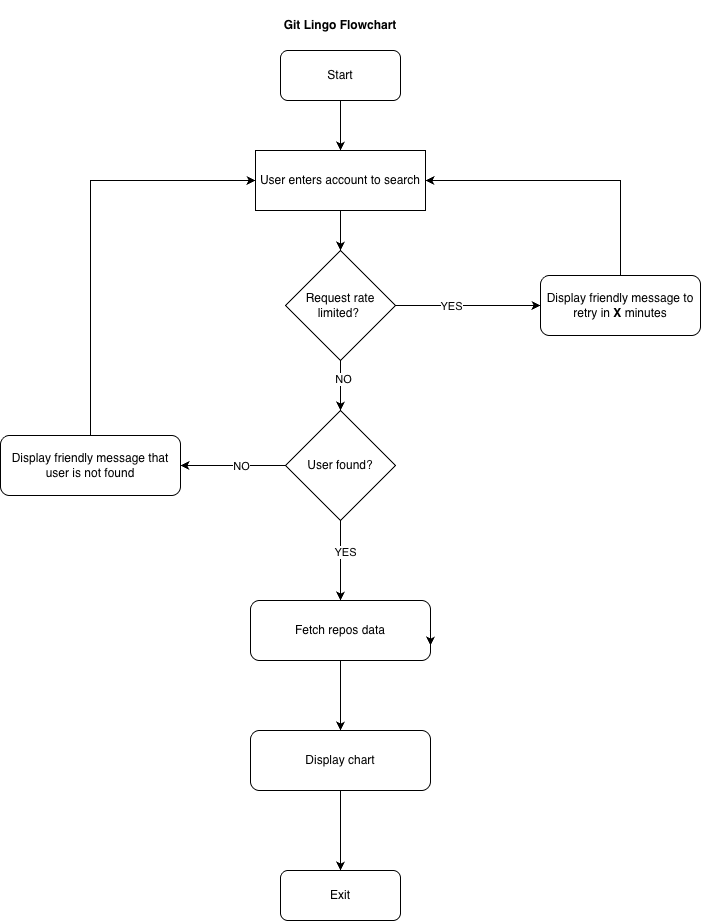

The diagram above was exported from draw.io. Its source (the exported page's mxGraphModel, read from the mxfile embedded in the PNG):
<mxGraphModel dx="1199" dy="771" grid="1" gridSize="10" guides="1" tooltips="1" connect="1" arrows="1" fold="1" page="1" pageScale="1" pageWidth="850" pageHeight="1100" math="0" shadow="0">
  <root>
    <mxCell id="0" />
    <mxCell id="1" parent="0" />
    <mxCell id="1vCNpnYWRTh2RzRUXzvM-1" parent="1" style="text;html=1;whiteSpace=wrap;strokeColor=none;fillColor=none;align=center;verticalAlign=middle;rounded=0;fontStyle=1" value="Git Lingo Flowchart" vertex="1">
      <mxGeometry height="50" width="180" x="320" y="20" as="geometry" />
    </mxCell>
    <mxCell id="1vCNpnYWRTh2RzRUXzvM-7" edge="1" parent="1" source="1vCNpnYWRTh2RzRUXzvM-2" style="edgeStyle=orthogonalEdgeStyle;rounded=0;orthogonalLoop=1;jettySize=auto;html=1;entryX=0.5;entryY=0;entryDx=0;entryDy=0;" target="1vCNpnYWRTh2RzRUXzvM-3">
      <mxGeometry relative="1" as="geometry" />
    </mxCell>
    <mxCell id="1vCNpnYWRTh2RzRUXzvM-2" parent="1" style="rounded=1;whiteSpace=wrap;html=1;" value="Start" vertex="1">
      <mxGeometry height="50" width="120" x="350" y="70" as="geometry" />
    </mxCell>
    <mxCell id="1vCNpnYWRTh2RzRUXzvM-8" edge="1" parent="1" source="1vCNpnYWRTh2RzRUXzvM-3" style="edgeStyle=orthogonalEdgeStyle;rounded=0;orthogonalLoop=1;jettySize=auto;html=1;entryX=0.5;entryY=0;entryDx=0;entryDy=0;" target="1vCNpnYWRTh2RzRUXzvM-4">
      <mxGeometry relative="1" as="geometry" />
    </mxCell>
    <mxCell id="1vCNpnYWRTh2RzRUXzvM-3" parent="1" style="rounded=0;whiteSpace=wrap;html=1;" value="User enters account to search" vertex="1">
      <mxGeometry height="60" width="170" x="325" y="170" as="geometry" />
    </mxCell>
    <mxCell id="1vCNpnYWRTh2RzRUXzvM-9" edge="1" parent="1" source="1vCNpnYWRTh2RzRUXzvM-4" style="edgeStyle=orthogonalEdgeStyle;rounded=0;orthogonalLoop=1;jettySize=auto;html=1;entryX=0;entryY=0.5;entryDx=0;entryDy=0;" target="1vCNpnYWRTh2RzRUXzvM-6">
      <mxGeometry relative="1" as="geometry" />
    </mxCell>
    <mxCell id="1vCNpnYWRTh2RzRUXzvM-10" connectable="0" parent="1vCNpnYWRTh2RzRUXzvM-9" style="edgeLabel;html=1;align=center;verticalAlign=middle;resizable=0;points=[];" value="YES" vertex="1">
      <mxGeometry relative="1" x="-0.2276" y="-4" as="geometry">
        <mxPoint y="-4" as="offset" />
      </mxGeometry>
    </mxCell>
    <mxCell id="1vCNpnYWRTh2RzRUXzvM-13" edge="1" parent="1" source="1vCNpnYWRTh2RzRUXzvM-4" style="edgeStyle=orthogonalEdgeStyle;rounded=0;orthogonalLoop=1;jettySize=auto;html=1;entryX=0.5;entryY=0;entryDx=0;entryDy=0;" target="1vCNpnYWRTh2RzRUXzvM-12">
      <mxGeometry relative="1" as="geometry" />
    </mxCell>
    <mxCell id="1vCNpnYWRTh2RzRUXzvM-14" connectable="0" parent="1vCNpnYWRTh2RzRUXzvM-13" style="edgeLabel;html=1;align=center;verticalAlign=middle;resizable=0;points=[];" value="NO" vertex="1">
      <mxGeometry relative="1" x="-0.24" y="2" as="geometry">
        <mxPoint as="offset" />
      </mxGeometry>
    </mxCell>
    <mxCell id="1vCNpnYWRTh2RzRUXzvM-4" parent="1" style="rhombus;whiteSpace=wrap;html=1;" value="Request rate limited?&amp;nbsp;" vertex="1">
      <mxGeometry height="110" width="110" x="355" y="270" as="geometry" />
    </mxCell>
    <mxCell id="1vCNpnYWRTh2RzRUXzvM-5" parent="1" style="rounded=1;whiteSpace=wrap;html=1;" value="Exit" vertex="1">
      <mxGeometry height="50" width="120" x="350" y="890" as="geometry" />
    </mxCell>
    <mxCell id="1vCNpnYWRTh2RzRUXzvM-29" edge="1" parent="1" source="1vCNpnYWRTh2RzRUXzvM-6" style="edgeStyle=orthogonalEdgeStyle;rounded=0;orthogonalLoop=1;jettySize=auto;html=1;entryX=1;entryY=0.5;entryDx=0;entryDy=0;" target="1vCNpnYWRTh2RzRUXzvM-3">
      <mxGeometry relative="1" as="geometry">
        <Array as="points">
          <mxPoint x="690" y="200" />
        </Array>
      </mxGeometry>
    </mxCell>
    <mxCell id="1vCNpnYWRTh2RzRUXzvM-6" parent="1" style="rounded=1;whiteSpace=wrap;html=1;" value="Display friendly message to retry in &lt;b&gt;X &lt;/b&gt;minutes" vertex="1">
      <mxGeometry height="60" width="160" x="610" y="295" as="geometry" />
    </mxCell>
    <mxCell id="1vCNpnYWRTh2RzRUXzvM-16" edge="1" parent="1" source="1vCNpnYWRTh2RzRUXzvM-12" style="edgeStyle=orthogonalEdgeStyle;rounded=0;orthogonalLoop=1;jettySize=auto;html=1;entryX=1;entryY=0.5;entryDx=0;entryDy=0;" target="1vCNpnYWRTh2RzRUXzvM-15">
      <mxGeometry relative="1" as="geometry" />
    </mxCell>
    <mxCell id="1vCNpnYWRTh2RzRUXzvM-17" connectable="0" parent="1vCNpnYWRTh2RzRUXzvM-16" style="edgeLabel;html=1;align=center;verticalAlign=middle;resizable=0;points=[];" value="NO" vertex="1">
      <mxGeometry relative="1" x="-0.1429" y="4" as="geometry">
        <mxPoint y="-4" as="offset" />
      </mxGeometry>
    </mxCell>
    <mxCell id="1vCNpnYWRTh2RzRUXzvM-22" edge="1" parent="1" source="1vCNpnYWRTh2RzRUXzvM-12" style="edgeStyle=orthogonalEdgeStyle;rounded=0;orthogonalLoop=1;jettySize=auto;html=1;entryX=0.5;entryY=0;entryDx=0;entryDy=0;" target="1vCNpnYWRTh2RzRUXzvM-20">
      <mxGeometry relative="1" as="geometry" />
    </mxCell>
    <mxCell id="1vCNpnYWRTh2RzRUXzvM-23" connectable="0" parent="1vCNpnYWRTh2RzRUXzvM-22" style="edgeLabel;html=1;align=center;verticalAlign=middle;resizable=0;points=[];" value="YES" vertex="1">
      <mxGeometry relative="1" x="-0.2" y="4" as="geometry">
        <mxPoint as="offset" />
      </mxGeometry>
    </mxCell>
    <mxCell id="1vCNpnYWRTh2RzRUXzvM-12" parent="1" style="rhombus;whiteSpace=wrap;html=1;" value="User found?" vertex="1">
      <mxGeometry height="110" width="110" x="355" y="430" as="geometry" />
    </mxCell>
    <mxCell id="1vCNpnYWRTh2RzRUXzvM-30" edge="1" parent="1" source="1vCNpnYWRTh2RzRUXzvM-15" style="edgeStyle=orthogonalEdgeStyle;rounded=0;orthogonalLoop=1;jettySize=auto;html=1;entryX=0;entryY=0.5;entryDx=0;entryDy=0;" target="1vCNpnYWRTh2RzRUXzvM-3">
      <mxGeometry relative="1" as="geometry">
        <Array as="points">
          <mxPoint x="160" y="200" />
        </Array>
      </mxGeometry>
    </mxCell>
    <mxCell id="1vCNpnYWRTh2RzRUXzvM-15" parent="1" style="rounded=1;whiteSpace=wrap;html=1;" value="Display friendly message that user is not found" vertex="1">
      <mxGeometry height="60" width="180" x="70" y="455" as="geometry" />
    </mxCell>
    <mxCell id="1vCNpnYWRTh2RzRUXzvM-27" edge="1" parent="1" source="1vCNpnYWRTh2RzRUXzvM-20" style="edgeStyle=orthogonalEdgeStyle;rounded=0;orthogonalLoop=1;jettySize=auto;html=1;entryX=0.5;entryY=0;entryDx=0;entryDy=0;" target="1vCNpnYWRTh2RzRUXzvM-24">
      <mxGeometry relative="1" as="geometry" />
    </mxCell>
    <mxCell id="1vCNpnYWRTh2RzRUXzvM-20" parent="1" style="rounded=1;whiteSpace=wrap;html=1;" value="Fetch repos data" vertex="1">
      <mxGeometry height="60" width="180" x="320" y="620" as="geometry" />
    </mxCell>
    <mxCell id="1vCNpnYWRTh2RzRUXzvM-21" edge="1" parent="1" source="1vCNpnYWRTh2RzRUXzvM-20" style="edgeStyle=orthogonalEdgeStyle;rounded=0;orthogonalLoop=1;jettySize=auto;html=1;exitX=1;exitY=0.5;exitDx=0;exitDy=0;entryX=1;entryY=0.75;entryDx=0;entryDy=0;" target="1vCNpnYWRTh2RzRUXzvM-20">
      <mxGeometry relative="1" as="geometry" />
    </mxCell>
    <mxCell id="1vCNpnYWRTh2RzRUXzvM-25" edge="1" parent="1" source="1vCNpnYWRTh2RzRUXzvM-24" style="edgeStyle=orthogonalEdgeStyle;rounded=0;orthogonalLoop=1;jettySize=auto;html=1;entryX=0.5;entryY=0;entryDx=0;entryDy=0;" target="1vCNpnYWRTh2RzRUXzvM-5">
      <mxGeometry relative="1" as="geometry" />
    </mxCell>
    <mxCell id="1vCNpnYWRTh2RzRUXzvM-24" parent="1" style="rounded=1;whiteSpace=wrap;html=1;" value="Display chart" vertex="1">
      <mxGeometry height="60" width="180" x="320" y="750" as="geometry" />
    </mxCell>
  </root>
</mxGraphModel>